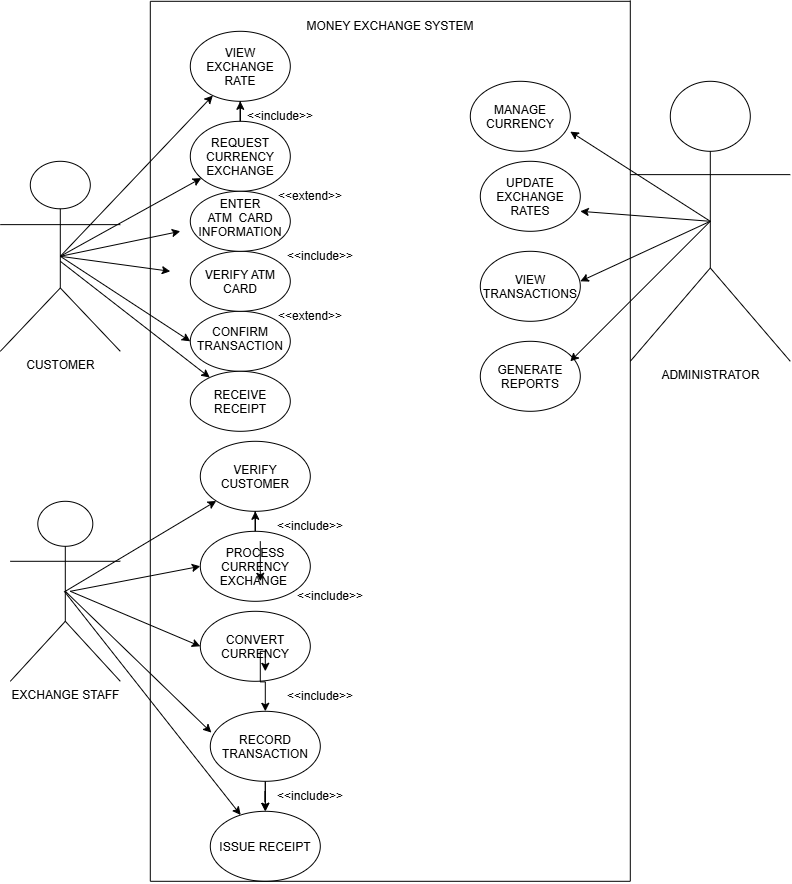

The diagram above was exported from draw.io. Its source (the exported page's mxGraphModel, read from the mxfile embedded in the PNG):
<mxGraphModel dx="1471" dy="1853" grid="1" gridSize="10" guides="0" tooltips="1" connect="1" arrows="1" fold="1" page="1" pageScale="1" pageWidth="850" pageHeight="1100" math="0" shadow="0">
  <root>
    <mxCell id="0" />
    <mxCell id="1" parent="0" />
    <mxCell id="jCi2IeHg4RI1QEr-WSo1-1" parent="1" style="text;html=1;whiteSpace=wrap;strokeColor=none;fillColor=none;align=center;verticalAlign=middle;rounded=0;" value="MONEY EXCHANGE SYSTEM" vertex="1">
      <mxGeometry height="30" width="180" x="310" y="10" as="geometry" />
    </mxCell>
    <mxCell id="jCi2IeHg4RI1QEr-WSo1-2" parent="1" style="ellipse;whiteSpace=wrap;html=1;shapeInside=1;" value="&lt;div&gt;VIEW EXCHANGE RATE&lt;/div&gt;" vertex="1">
      <mxGeometry height="70" width="100" x="200" y="30" as="geometry" />
    </mxCell>
    <mxCell id="dh3yAkSRQ5QUv8f5ehKz-2" edge="1" parent="1" source="jCi2IeHg4RI1QEr-WSo1-3" style="edgeStyle=orthogonalEdgeStyle;rounded=0;orthogonalLoop=1;jettySize=auto;html=1;" target="jCi2IeHg4RI1QEr-WSo1-2" value="">
      <mxGeometry relative="1" as="geometry" />
    </mxCell>
    <mxCell id="jCi2IeHg4RI1QEr-WSo1-3" parent="1" style="ellipse;whiteSpace=wrap;html=1;shapeInside=1;" value="REQUEST CURRENCY EXCHANGE" vertex="1">
      <mxGeometry height="70" width="100" x="200" y="120" as="geometry" />
    </mxCell>
    <mxCell id="jCi2IeHg4RI1QEr-WSo1-6" parent="1" style="ellipse;whiteSpace=wrap;html=1;shapeInside=1;" value="VERIFY CUSTOMER" vertex="1">
      <mxGeometry height="70" width="110" x="210" y="440" as="geometry" />
    </mxCell>
    <mxCell id="jCi2IeHg4RI1QEr-WSo1-7" parent="1" style="shape=umlActor;verticalLabelPosition=bottom;verticalAlign=top;html=1;outlineConnect=0;" value="CUSTOMER&lt;div&gt;&lt;br&gt;&lt;/div&gt;" vertex="1">
      <mxGeometry height="190" width="120" x="10" y="160" as="geometry" />
    </mxCell>
    <mxCell id="jCi2IeHg4RI1QEr-WSo1-11" edge="1" parent="1" source="jCi2IeHg4RI1QEr-WSo1-7" style="endArrow=classic;html=1;rounded=0;exitX=0.5;exitY=0.5;exitDx=0;exitDy=0;exitPerimeter=0;" target="jCi2IeHg4RI1QEr-WSo1-2" value="">
      <mxGeometry height="50" relative="1" width="50" as="geometry">
        <mxPoint x="150" y="153" as="sourcePoint" />
        <mxPoint x="200" y="103" as="targetPoint" />
      </mxGeometry>
    </mxCell>
    <mxCell id="jCi2IeHg4RI1QEr-WSo1-12" edge="1" parent="1" source="jCi2IeHg4RI1QEr-WSo1-7" style="endArrow=classic;html=1;rounded=0;exitX=0.5;exitY=0.5;exitDx=0;exitDy=0;exitPerimeter=0;" target="jCi2IeHg4RI1QEr-WSo1-3" value="">
      <mxGeometry height="50" relative="1" width="50" as="geometry">
        <mxPoint x="100" y="159" as="sourcePoint" />
        <mxPoint x="214" y="110" as="targetPoint" />
      </mxGeometry>
    </mxCell>
    <mxCell id="jCi2IeHg4RI1QEr-WSo1-14" parent="1" style="shape=umlActor;verticalLabelPosition=bottom;verticalAlign=top;html=1;outlineConnect=0;" value="&lt;div&gt;EXCHANGE STAFF&lt;/div&gt;" vertex="1">
      <mxGeometry height="180" width="110" x="20" y="500" as="geometry" />
    </mxCell>
    <mxCell id="jCi2IeHg4RI1QEr-WSo1-23" parent="1" style="ellipse;whiteSpace=wrap;html=1;shapeInside=1;" value="CONFIRM TRANSACTION" vertex="1">
      <mxGeometry height="60" width="100" x="200" y="310" as="geometry" />
    </mxCell>
    <mxCell id="jCi2IeHg4RI1QEr-WSo1-24" parent="1" style="ellipse;whiteSpace=wrap;html=1;shapeInside=1;" value="RECEIVE RECEIPT&lt;div&gt;&lt;br/&gt;&lt;/div&gt;" vertex="1">
      <mxGeometry height="60" width="100" x="200" y="370" as="geometry" />
    </mxCell>
    <mxCell id="jCi2IeHg4RI1QEr-WSo1-25" edge="1" parent="1" source="jCi2IeHg4RI1QEr-WSo1-7" style="endArrow=classic;html=1;rounded=0;exitX=0.5;exitY=0.5;exitDx=0;exitDy=0;exitPerimeter=0;entryX=0;entryY=0.5;entryDx=0;entryDy=0;" target="jCi2IeHg4RI1QEr-WSo1-23" value="">
      <mxGeometry height="50" relative="1" width="50" as="geometry">
        <Array as="points" />
        <mxPoint x="70" y="260.5" as="sourcePoint" />
        <mxPoint x="190" y="300" as="targetPoint" />
      </mxGeometry>
    </mxCell>
    <mxCell id="jCi2IeHg4RI1QEr-WSo1-26" edge="1" parent="1" style="endArrow=classic;html=1;rounded=0;exitX=0.5;exitY=0.5;exitDx=0;exitDy=0;exitPerimeter=0;" target="jCi2IeHg4RI1QEr-WSo1-24" value="">
      <mxGeometry height="50" relative="1" width="50" as="geometry">
        <Array as="points" />
        <mxPoint x="70" y="260" as="sourcePoint" />
        <mxPoint x="190" y="305" as="targetPoint" />
      </mxGeometry>
    </mxCell>
    <mxCell id="dh3yAkSRQ5QUv8f5ehKz-8" edge="1" parent="1" source="jCi2IeHg4RI1QEr-WSo1-27" style="edgeStyle=orthogonalEdgeStyle;rounded=0;orthogonalLoop=1;jettySize=auto;html=1;" target="jCi2IeHg4RI1QEr-WSo1-6" value="">
      <mxGeometry relative="1" as="geometry" />
    </mxCell>
    <mxCell id="dh3yAkSRQ5QUv8f5ehKz-13" edge="1" parent="1" source="jCi2IeHg4RI1QEr-WSo1-28" style="edgeStyle=orthogonalEdgeStyle;rounded=0;orthogonalLoop=1;jettySize=auto;html=1;" target="jCi2IeHg4RI1QEr-WSo1-29" value="">
      <mxGeometry relative="1" as="geometry" />
    </mxCell>
    <mxCell id="jCi2IeHg4RI1QEr-WSo1-27" parent="1" style="ellipse;whiteSpace=wrap;html=1;shapeInside=1;" value="PROCESS CURRENCY EXCHANGE&amp;nbsp;" vertex="1">
      <mxGeometry height="70" width="110" x="210" y="530" as="geometry" />
    </mxCell>
    <mxCell id="jCi2IeHg4RI1QEr-WSo1-29" parent="1" style="ellipse;whiteSpace=wrap;html=1;shapeInside=1;" value="ISSUE RECEIPT" vertex="1">
      <mxGeometry height="70" width="110" x="220" y="810" as="geometry" />
    </mxCell>
    <mxCell id="jCi2IeHg4RI1QEr-WSo1-30" edge="1" parent="1" source="jCi2IeHg4RI1QEr-WSo1-14" style="endArrow=classic;html=1;rounded=0;entryX=0;entryY=1;entryDx=0;entryDy=0;exitX=0.5;exitY=0.5;exitDx=0;exitDy=0;exitPerimeter=0;" target="jCi2IeHg4RI1QEr-WSo1-6" value="">
      <mxGeometry height="50" relative="1" width="50" as="geometry">
        <mxPoint x="90" y="600" as="sourcePoint" />
        <mxPoint x="140" y="550" as="targetPoint" />
      </mxGeometry>
    </mxCell>
    <mxCell id="jCi2IeHg4RI1QEr-WSo1-31" edge="1" parent="1" style="endArrow=classic;html=1;rounded=0;entryX=0;entryY=0.5;entryDx=0;entryDy=0;exitX=0.5;exitY=0.5;exitDx=0;exitDy=0;exitPerimeter=0;" target="jCi2IeHg4RI1QEr-WSo1-27" value="">
      <mxGeometry height="50" relative="1" width="50" as="geometry">
        <mxPoint x="80" y="590" as="sourcePoint" />
        <mxPoint x="226" y="500" as="targetPoint" />
      </mxGeometry>
    </mxCell>
    <mxCell id="jCi2IeHg4RI1QEr-WSo1-32" edge="1" parent="1" source="jCi2IeHg4RI1QEr-WSo1-14" style="endArrow=classic;html=1;rounded=0;entryX=0.01;entryY=0.304;entryDx=0;entryDy=0;exitX=0.5;exitY=0.5;exitDx=0;exitDy=0;exitPerimeter=0;entryPerimeter=0;" target="jCi2IeHg4RI1QEr-WSo1-28" value="">
      <mxGeometry height="50" relative="1" width="50" as="geometry">
        <mxPoint x="75" y="600" as="sourcePoint" />
        <mxPoint x="200" y="560" as="targetPoint" />
      </mxGeometry>
    </mxCell>
    <mxCell id="jCi2IeHg4RI1QEr-WSo1-33" edge="1" parent="1" style="endArrow=classic;html=1;rounded=0;exitX=0.5;exitY=0.5;exitDx=0;exitDy=0;exitPerimeter=0;" target="jCi2IeHg4RI1QEr-WSo1-29" value="">
      <mxGeometry height="50" relative="1" width="50" as="geometry">
        <mxPoint x="74" y="590" as="sourcePoint" />
        <mxPoint x="210" y="611" as="targetPoint" />
      </mxGeometry>
    </mxCell>
    <mxCell id="jCi2IeHg4RI1QEr-WSo1-36" parent="1" style="shape=umlActor;verticalLabelPosition=bottom;verticalAlign=top;html=1;outlineConnect=0;" value="ADMINISTRATOR" vertex="1">
      <mxGeometry height="280" width="160" x="640" y="80" as="geometry" />
    </mxCell>
    <mxCell id="jCi2IeHg4RI1QEr-WSo1-39" parent="1" style="ellipse;whiteSpace=wrap;html=1;shapeInside=1;" value="MANAGE CURRENCY" vertex="1">
      <mxGeometry height="70" width="100" x="480" y="80" as="geometry" />
    </mxCell>
    <mxCell id="jCi2IeHg4RI1QEr-WSo1-40" parent="1" style="ellipse;whiteSpace=wrap;html=1;shapeInside=1;" value="UPDATE EXCHANGE RATES" vertex="1">
      <mxGeometry height="70" width="100" x="490" y="160" as="geometry" />
    </mxCell>
    <mxCell id="jCi2IeHg4RI1QEr-WSo1-41" parent="1" style="ellipse;whiteSpace=wrap;html=1;shapeInside=1;" value="VIEW TRANSACTIO&lt;span style=&quot;color: rgba(0, 0, 0, 0); font-family: monospace; font-size: 0px; text-align: start; white-space: nowrap; background-color: transparent;&quot;&gt;%3CmxGraphModel%3E%3Croot%3E%3CmxCell%20id%3D%220%22%2F%3E%3CmxCell%20id%3D%221%22%20parent%3D%220%22%2F%3E%3CmxCell%20id%3D%222%22%20parent%3D%221%22%20style%3D%22ellipse%3BwhiteSpace%3Dwrap%3Bhtml%3D1%3BshapeInside%3D1%3B%22%20value%3D%22UPDATE%20EXCHANGE%20RATES%22%20vertex%3D%221%22%3E%3CmxGeometry%20height%3D%2270%22%20width%3D%22100%22%20x%3D%22490%22%20y%3D%22160%22%20as%3D%22geometry%22%2F%3E%3C%2FmxCell%3E%3C%2Froot%3E%3C%2FmxGraphModel%3E&lt;/span&gt;&lt;span style=&quot;background-color: transparent; color: light-dark(rgb(0, 0, 0), rgb(255, 255, 255));&quot;&gt;NS&lt;/span&gt;" vertex="1">
      <mxGeometry height="70" width="100" x="490" y="250" as="geometry" />
    </mxCell>
    <mxCell id="jCi2IeHg4RI1QEr-WSo1-42" parent="1" style="ellipse;whiteSpace=wrap;html=1;shapeInside=1;" value="GENERATE REPORTS" vertex="1">
      <mxGeometry height="70" width="100" x="490" y="340" as="geometry" />
    </mxCell>
    <mxCell id="jCi2IeHg4RI1QEr-WSo1-49" edge="1" parent="1" source="jCi2IeHg4RI1QEr-WSo1-36" style="endArrow=classic;html=1;rounded=0;exitX=0.5;exitY=0.5;exitDx=0;exitDy=0;exitPerimeter=0;entryX=1;entryY=0.719;entryDx=0;entryDy=0;entryPerimeter=0;" target="jCi2IeHg4RI1QEr-WSo1-39" value="">
      <mxGeometry height="50" relative="1" width="50" as="geometry">
        <mxPoint x="660" y="262" as="sourcePoint" />
        <mxPoint x="810" y="120" as="targetPoint" />
      </mxGeometry>
    </mxCell>
    <mxCell id="jCi2IeHg4RI1QEr-WSo1-50" edge="1" parent="1" source="jCi2IeHg4RI1QEr-WSo1-36" style="endArrow=classic;html=1;rounded=0;exitX=0.5;exitY=0.5;exitDx=0;exitDy=0;exitPerimeter=0;entryX=1;entryY=0.719;entryDx=0;entryDy=0;entryPerimeter=0;" value="">
      <mxGeometry height="50" relative="1" width="50" as="geometry">
        <mxPoint x="730" y="300" as="sourcePoint" />
        <mxPoint x="590" y="210" as="targetPoint" />
      </mxGeometry>
    </mxCell>
    <mxCell id="jCi2IeHg4RI1QEr-WSo1-51" edge="1" parent="1" source="jCi2IeHg4RI1QEr-WSo1-36" style="endArrow=classic;html=1;rounded=0;exitX=0.5;exitY=0.5;exitDx=0;exitDy=0;exitPerimeter=0;entryX=1;entryY=0.719;entryDx=0;entryDy=0;entryPerimeter=0;" value="">
      <mxGeometry height="50" relative="1" width="50" as="geometry">
        <mxPoint x="720" y="290" as="sourcePoint" />
        <mxPoint x="590" y="280" as="targetPoint" />
      </mxGeometry>
    </mxCell>
    <mxCell id="jCi2IeHg4RI1QEr-WSo1-52" edge="1" parent="1" source="jCi2IeHg4RI1QEr-WSo1-36" style="endArrow=classic;html=1;rounded=0;exitX=0.5;exitY=0.5;exitDx=0;exitDy=0;exitPerimeter=0;entryX=1;entryY=0.719;entryDx=0;entryDy=0;entryPerimeter=0;" value="">
      <mxGeometry height="50" relative="1" width="50" as="geometry">
        <mxPoint x="710" y="300" as="sourcePoint" />
        <mxPoint x="580" y="360" as="targetPoint" />
      </mxGeometry>
    </mxCell>
    <mxCell id="jCi2IeHg4RI1QEr-WSo1-55" edge="1" parent="1" style="endArrow=none;html=1;rounded=0;" value="">
      <mxGeometry height="50" relative="1" width="50" as="geometry">
        <mxPoint x="160" y="880" as="sourcePoint" />
        <mxPoint x="160" as="targetPoint" />
      </mxGeometry>
    </mxCell>
    <mxCell id="jCi2IeHg4RI1QEr-WSo1-57" edge="1" parent="1" style="endArrow=none;html=1;rounded=0;" value="">
      <mxGeometry height="50" relative="1" width="50" as="geometry">
        <mxPoint x="640" y="880" as="sourcePoint" />
        <mxPoint x="640" y="-0.941162109375" as="targetPoint" />
      </mxGeometry>
    </mxCell>
    <mxCell id="jCi2IeHg4RI1QEr-WSo1-58" edge="1" parent="1" style="endArrow=none;html=1;rounded=0;" value="">
      <mxGeometry height="50" relative="1" width="50" as="geometry">
        <mxPoint x="160" as="sourcePoint" />
        <mxPoint x="640" as="targetPoint" />
      </mxGeometry>
    </mxCell>
    <mxCell id="dh3yAkSRQ5QUv8f5ehKz-3" parent="1" style="text;html=1;whiteSpace=wrap;strokeColor=none;fillColor=none;align=center;verticalAlign=middle;rounded=0;" value="&amp;lt;&amp;lt;include&amp;gt;&amp;gt;" vertex="1">
      <mxGeometry height="30" width="60" x="260" y="100" as="geometry" />
    </mxCell>
    <mxCell id="dh3yAkSRQ5QUv8f5ehKz-7" parent="1" style="text;html=1;whiteSpace=wrap;strokeColor=none;fillColor=none;align=center;verticalAlign=middle;rounded=0;" value="&amp;lt;&amp;lt;extend&amp;gt;&amp;gt;" vertex="1">
      <mxGeometry height="30" width="60" x="290" y="180" as="geometry" />
    </mxCell>
    <mxCell id="dh3yAkSRQ5QUv8f5ehKz-9" parent="1" style="text;html=1;whiteSpace=wrap;strokeColor=none;fillColor=none;align=center;verticalAlign=middle;rounded=0;" value="&amp;lt;&amp;lt;include&amp;gt;&amp;gt;" vertex="1">
      <mxGeometry height="30" width="60" x="290" y="510" as="geometry" />
    </mxCell>
    <mxCell id="dh3yAkSRQ5QUv8f5ehKz-27" edge="1" parent="1" source="jCi2IeHg4RI1QEr-WSo1-28" style="edgeStyle=orthogonalEdgeStyle;rounded=0;orthogonalLoop=1;jettySize=auto;html=1;" target="jCi2IeHg4RI1QEr-WSo1-29" value="">
      <mxGeometry relative="1" as="geometry" />
    </mxCell>
    <mxCell id="jCi2IeHg4RI1QEr-WSo1-28" parent="1" style="ellipse;whiteSpace=wrap;html=1;shapeInside=1;" value="RECORD TRANSACTION" vertex="1">
      <mxGeometry height="70" width="110" x="220" y="710" as="geometry" />
    </mxCell>
    <mxCell id="dh3yAkSRQ5QUv8f5ehKz-15" parent="1" style="text;html=1;whiteSpace=wrap;strokeColor=none;fillColor=none;align=center;verticalAlign=middle;rounded=0;" value="&amp;lt;&amp;lt;include&amp;gt;&amp;gt;" vertex="1">
      <mxGeometry height="30" width="60" x="310" y="580" as="geometry" />
    </mxCell>
    <mxCell id="dh3yAkSRQ5QUv8f5ehKz-16" parent="1" style="text;html=1;whiteSpace=wrap;strokeColor=none;fillColor=none;align=center;verticalAlign=middle;rounded=0;" value="&amp;lt;&amp;lt;include&amp;gt;&amp;gt;" vertex="1">
      <mxGeometry height="30" width="60" x="290" y="780" as="geometry" />
    </mxCell>
    <mxCell id="dh3yAkSRQ5QUv8f5ehKz-21" parent="1" style="ellipse;whiteSpace=wrap;html=1;shapeInside=1;" value="CONVERT CURRENCY" vertex="1">
      <mxGeometry height="70" width="110" x="210" y="610" as="geometry" />
    </mxCell>
    <mxCell id="dh3yAkSRQ5QUv8f5ehKz-22" parent="1" style="text;html=1;whiteSpace=wrap;strokeColor=none;fillColor=none;align=center;verticalAlign=middle;rounded=0;" value="&amp;lt;&amp;lt;include&amp;gt;&amp;gt;" vertex="1">
      <mxGeometry height="30" width="60" x="300" y="680" as="geometry" />
    </mxCell>
    <mxCell id="dh3yAkSRQ5QUv8f5ehKz-23" edge="1" parent="1" style="endArrow=classic;html=1;rounded=0;entryX=0;entryY=0.5;entryDx=0;entryDy=0;exitX=0.5;exitY=0.5;exitDx=0;exitDy=0;exitPerimeter=0;" target="dh3yAkSRQ5QUv8f5ehKz-21" value="">
      <mxGeometry height="50" relative="1" width="50" as="geometry">
        <mxPoint x="80" y="590" as="sourcePoint" />
        <mxPoint x="226" y="691" as="targetPoint" />
      </mxGeometry>
    </mxCell>
    <mxCell id="dh3yAkSRQ5QUv8f5ehKz-24" edge="1" parent="1" style="edgeStyle=orthogonalEdgeStyle;rounded=0;orthogonalLoop=1;jettySize=auto;html=1;entryX=0.5;entryY=0;entryDx=0;entryDy=0;" target="jCi2IeHg4RI1QEr-WSo1-28" value="">
      <mxGeometry relative="1" as="geometry">
        <Array as="points">
          <mxPoint x="270" y="680.5" />
          <mxPoint x="275" y="680.5" />
        </Array>
        <mxPoint x="270" y="650" as="sourcePoint" />
        <mxPoint x="270" y="690" as="targetPoint" />
      </mxGeometry>
    </mxCell>
    <mxCell id="dh3yAkSRQ5QUv8f5ehKz-25" edge="1" parent="1" style="edgeStyle=orthogonalEdgeStyle;rounded=0;orthogonalLoop=1;jettySize=auto;html=1;entryX=0.5;entryY=0;entryDx=0;entryDy=0;" value="">
      <mxGeometry relative="1" as="geometry">
        <mxPoint x="270" y="650" as="sourcePoint" />
        <mxPoint x="275" y="670" as="targetPoint" />
      </mxGeometry>
    </mxCell>
    <mxCell id="dh3yAkSRQ5QUv8f5ehKz-28" edge="1" parent="1" style="edgeStyle=orthogonalEdgeStyle;rounded=0;orthogonalLoop=1;jettySize=auto;html=1;" value="">
      <mxGeometry relative="1" as="geometry">
        <mxPoint x="270" y="540" as="sourcePoint" />
        <mxPoint x="270" y="580" as="targetPoint" />
      </mxGeometry>
    </mxCell>
    <mxCell id="dh3yAkSRQ5QUv8f5ehKz-34" edge="1" parent="1" style="endArrow=none;html=1;rounded=0;" value="">
      <mxGeometry height="50" relative="1" width="50" as="geometry">
        <mxPoint x="640" y="880" as="sourcePoint" />
        <mxPoint x="160" y="880" as="targetPoint" />
      </mxGeometry>
    </mxCell>
    <mxCell id="dh3yAkSRQ5QUv8f5ehKz-37" parent="1" style="ellipse;whiteSpace=wrap;html=1;shapeInside=1;" value="VERIFY ATM CARD" vertex="1">
      <mxGeometry height="60" width="100" x="200" y="250" as="geometry" />
    </mxCell>
    <mxCell id="dh3yAkSRQ5QUv8f5ehKz-39" parent="1" style="ellipse;whiteSpace=wrap;html=1;shapeInside=1;" value="ENTER ATM&amp;nbsp; CARD INFORMATION&lt;div&gt;&lt;br/&gt;&lt;/div&gt;" vertex="1">
      <mxGeometry height="60" width="100" x="200" y="190" as="geometry" />
    </mxCell>
    <mxCell id="dh3yAkSRQ5QUv8f5ehKz-42" edge="1" parent="1" source="jCi2IeHg4RI1QEr-WSo1-7" style="endArrow=classic;html=1;rounded=0;exitX=0.5;exitY=0.5;exitDx=0;exitDy=0;exitPerimeter=0;" value="">
      <mxGeometry height="50" relative="1" width="50" as="geometry">
        <mxPoint x="170" y="268" as="sourcePoint" />
        <mxPoint x="190" y="230" as="targetPoint" />
      </mxGeometry>
    </mxCell>
    <mxCell id="dh3yAkSRQ5QUv8f5ehKz-43" edge="1" parent="1" source="jCi2IeHg4RI1QEr-WSo1-7" style="endArrow=classic;html=1;rounded=0;exitX=0.5;exitY=0.5;exitDx=0;exitDy=0;exitPerimeter=0;" value="">
      <mxGeometry height="50" relative="1" width="50" as="geometry">
        <mxPoint x="130" y="315" as="sourcePoint" />
        <mxPoint x="180" y="270" as="targetPoint" />
      </mxGeometry>
    </mxCell>
    <mxCell id="dh3yAkSRQ5QUv8f5ehKz-44" parent="1" style="text;html=1;whiteSpace=wrap;strokeColor=none;fillColor=none;align=center;verticalAlign=middle;rounded=0;" value="&amp;lt;&amp;lt;include&amp;gt;&amp;gt;" vertex="1">
      <mxGeometry height="30" width="60" x="300" y="240" as="geometry" />
    </mxCell>
    <mxCell id="dh3yAkSRQ5QUv8f5ehKz-45" parent="1" style="text;html=1;whiteSpace=wrap;strokeColor=none;fillColor=none;align=center;verticalAlign=middle;rounded=0;" value="&amp;lt;&amp;lt;extend&amp;gt;&amp;gt;" vertex="1">
      <mxGeometry height="30" width="60" x="290" y="300" as="geometry" />
    </mxCell>
  </root>
</mxGraphModel>